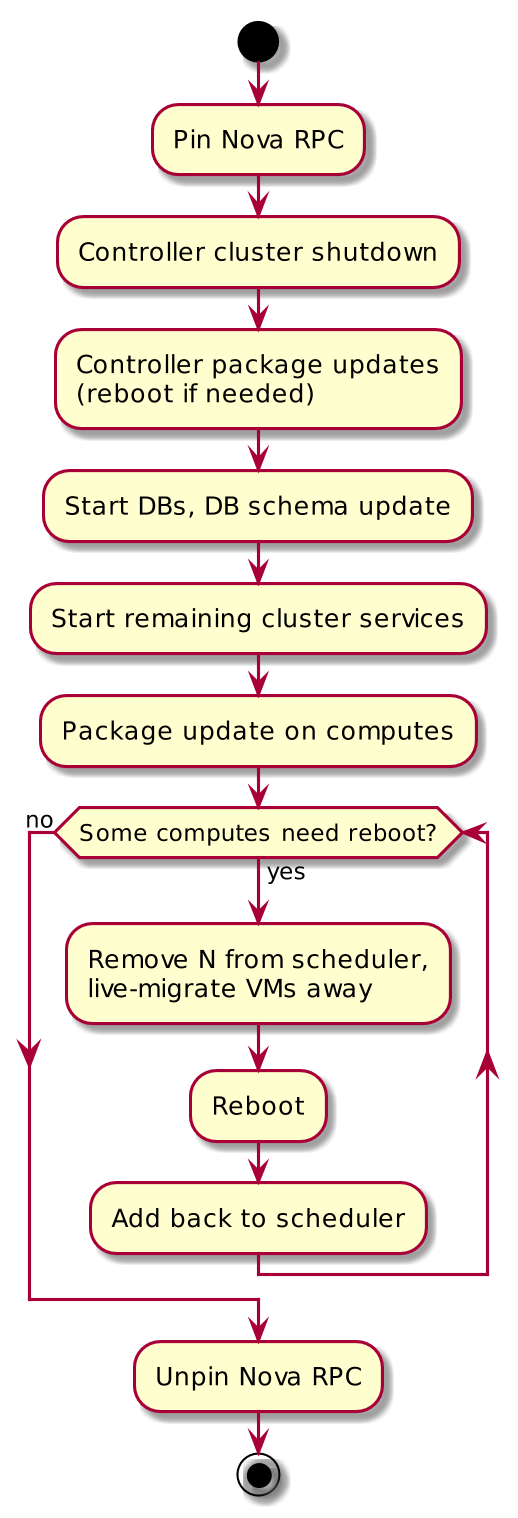

The diagram above was rendered by PlantUML. Its source (embedded in the PNG):
@startuml
skinparamlocked dpi 200

start

:Pin Nova RPC;

:Controller cluster shutdown;

:Controller package updates\n(reboot if needed);

:Start DBs, DB schema update;

:Start remaining cluster services;

:Package update on computes;

while (Some computes need reboot?) is (yes)

    :Remove N from scheduler,\nlive-migrate VMs away;

    :Reboot;

    :Add back to scheduler;

endwhile (no)

:Unpin Nova RPC;

stop

@enduml